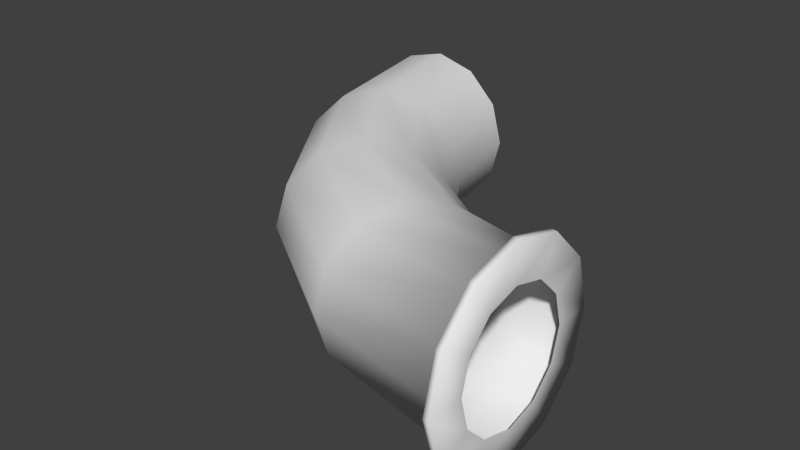 # Source: tuyau_incurv_.blend  (saved by Blender 2.73.0; exported with 4.5.12 LTS)
import bpy
from mathutils import Matrix  # noqa: F401  (used for matrix-valued properties, if any)

bpy.ops.wm.read_factory_settings(use_empty=True)
scene = bpy.context.scene
scene.name = 'Scene'

# ---- collections
col_collection_1 = bpy.data.collections.new('Collection 1'); scene.collection.children.link(col_collection_1)

# ---- world
world_world = bpy.data.worlds.new('World'); scene.world = world_world
world_world.color = (0.05088, 0.05088, 0.05088)
world_world.use_sun_shadow = False
world_world.sun_shadow_jitter_overblur = 0.0
world_world.cycles.sampling_method = 'MANUAL'
world_world.cycles.sample_map_resolution = 256

# ---- meshes
me_torus = bpy.data.meshes.new('Torus')
me_torus.from_pydata([(-1.25, 0.0009344, 0.0), (-1.217, 0.0009344, 0.125), (-1.125, 0.0009344, 0.2165), (-1.0, 0.0009344, 0.25), (-0.875, 0.0009344, 0.2165), (-0.7835, 0.0009344, 0.125), (-0.75, 0.0009344, 3.062e-17), (-0.7835, 0.0009344, -0.125), (-0.875, 0.0009344, -0.2165), (-1.0, 0.0009344, -0.25), (-1.125, 0.0009344, -0.2165), (-1.217, 0.0009344, -0.125), (-1.155, -0.4784, 0.0), (-1.124, -0.4655, 0.125), (-1.039, -0.4305, 0.2165), (-0.9239, -0.3827, 0.25), (-0.8084, -0.3348, 0.2165), (-0.7239, -0.2998, 0.125), (-0.6929, -0.287, 3.062e-17), (-0.7239, -0.2998, -0.125), (-0.8084, -0.3348, -0.2165), (-0.9239, -0.3827, -0.25), (-1.039, -0.4305, -0.2165), (-1.124, -0.4655, -0.125), (-0.8839, -0.8839, 0.0), (-0.8602, -0.8602, 0.125), (-0.7955, -0.7955, 0.2165), (-0.7071, -0.7071, 0.25), (-0.6187, -0.6187, 0.2165), (-0.554, -0.554, 0.125), (-0.5303, -0.5303, 3.062e-17), (-0.554, -0.554, -0.125), (-0.6187, -0.6187, -0.2165), (-0.7071, -0.7071, -0.25), (-0.7955, -0.7955, -0.2165), (-0.8602, -0.8602, -0.125), (-0.4784, -1.155, 0.0), (-0.4655, -1.124, 0.125), (-0.4305, -1.039, 0.2165), (-0.3827, -0.9239, 0.25), (-0.3348, -0.8084, 0.2165), (-0.2998, -0.7239, 0.125), (-0.287, -0.6929, 3.062e-17), (-0.2998, -0.7239, -0.125), (-0.3348, -0.8084, -0.2165), (-0.3827, -0.9239, -0.25), (-0.4305, -1.039, -0.2165), (-0.4655, -1.124, -0.125), (-0.0418, -1.25, 0.0), (-0.0418, -1.217, 0.125), (-0.0418, -1.125, 0.2165), (-0.0418, -1.0, 0.25), (-0.0418, -0.875, 0.2165), (-0.0418, -0.7835, 0.125), (-0.0418, -0.75, 3.062e-17), (-0.0418, -0.7835, -0.125), (-0.0418, -0.875, -0.2165), (-0.0418, -1.0, -0.25), (-0.0418, -1.125, -0.2165), (-0.0418, -1.217, -0.125), (-0.02351, -1.265, -0.155), (-0.02351, -1.153, -0.2672), (-0.02351, -0.9997, -0.3083), (-0.02351, -0.8465, -0.2672), (-0.02351, -0.7343, -0.155), (-0.02351, -0.6933, -0.00182), (-0.02351, -0.7343, 0.1514), (-0.02351, -0.8465, 0.2636), (-0.02351, -0.9997, 0.3046), (-0.02351, -1.153, 0.2636), (-0.02351, -1.265, 0.1514), (-0.02351, -1.306, -0.00182), (-0.004474, -1.269, -0.1557), (-0.004474, -1.156, -0.2679), (-0.004474, -1.003, -0.3089), (-0.004474, -0.85, -0.2679), (-0.004474, -0.7378, -0.1557), (-0.004474, -0.6968, -0.002462), (-0.004474, -0.7378, 0.1508), (-0.004474, -0.85, 0.2629), (-0.004474, -1.003, 0.304), (-0.004474, -1.156, 0.2629), (-0.004474, -1.269, 0.1508), (-0.004474, -1.31, -0.002462), (-0.004474, -1.171, -0.09909), (-0.004474, -1.1, -0.1698), (-0.004474, -1.003, -0.1957), (-0.004474, -0.9066, -0.1698), (-0.004474, -0.8358, -0.09909), (-0.004474, -0.8099, -0.002462), (-0.004474, -0.8358, 0.09417), (-0.004474, -0.9066, 0.1649), (-0.004474, -1.003, 0.1908), (-0.004474, -1.1, 0.1649), (-0.004474, -1.171, 0.09417), (-0.004474, -1.196, -0.002462)], [], [(0, 12, 13, 1), (1, 13, 14, 2), (2, 14, 15, 3), (3, 15, 16, 4), (4, 16, 17, 5), (5, 17, 18, 6), (6, 18, 19, 7), (7, 19, 20, 8), (8, 20, 21, 9), (9, 21, 22, 10), (10, 22, 23, 11), (11, 23, 12, 0), (12, 24, 25, 13), (13, 25, 26, 14), (14, 26, 27, 15), (15, 27, 28, 16), (16, 28, 29, 17), (17, 29, 30, 18), (18, 30, 31, 19), (19, 31, 32, 20), (20, 32, 33, 21), (21, 33, 34, 22), (22, 34, 35, 23), (23, 35, 24, 12), (24, 36, 37, 25), (25, 37, 38, 26), (26, 38, 39, 27), (27, 39, 40, 28), (28, 40, 41, 29), (29, 41, 42, 30), (30, 42, 43, 31), (31, 43, 44, 32), (32, 44, 45, 33), (33, 45, 46, 34), (34, 46, 47, 35), (35, 47, 36, 24), (36, 48, 49, 37), (37, 49, 50, 38), (38, 50, 51, 39), (39, 51, 52, 40), (40, 52, 53, 41), (41, 53, 54, 42), (42, 54, 55, 43), (43, 55, 56, 44), (44, 56, 57, 45), (45, 57, 58, 46), (46, 58, 59, 47), (47, 59, 48, 36), (56, 55, 64, 63), (48, 59, 60, 71), (59, 58, 61, 60), (51, 50, 69, 68), (55, 54, 65, 64), (54, 53, 66, 65), (50, 49, 70, 69), (58, 57, 62, 61), (53, 52, 67, 66), (49, 48, 71, 70), (57, 56, 63, 62), (52, 51, 68, 67), (69, 70, 82, 81), (60, 61, 73, 72), (61, 62, 74, 73), (68, 69, 81, 80), (70, 71, 83, 82), (67, 68, 80, 79), (64, 65, 77, 76), (63, 64, 76, 75), (66, 67, 79, 78), (62, 63, 75, 74), (65, 66, 78, 77), (71, 60, 72, 83), (81, 82, 94, 93), (72, 73, 85, 84), (73, 74, 86, 85), (80, 81, 93, 92), (82, 83, 95, 94), (79, 80, 92, 91), (76, 77, 89, 88), (75, 76, 88, 87), (78, 79, 91, 90), (74, 75, 87, 86), (77, 78, 90, 89), (83, 72, 84, 95)])
me_torus.polygons.foreach_set('use_smooth', [True] * 84)
me_torus.use_remesh_preserve_volume = False
me_torus.use_remesh_preserve_attributes = False
me_torus.use_mirror_vertex_groups = False
me_torus.update()

# ---- objects
ob_torus = bpy.data.objects.new('Torus', me_torus)

# ---- transforms, parenting, visibility, modifiers, constraints
ob_torus.location = (0.0, 0.0, 0.0)
ob_torus.lineart.crease_threshold = 0.0

# ---- collection membership
col_collection_1.objects.link(ob_torus)

# ---- scene / render settings (as saved in the file)
scene.frame_start = 1; scene.frame_end = 250; scene.frame_set(1)
scene.render.engine = 'BLENDER_EEVEE_NEXT'
scene.render.resolution_percentage = 50
scene.render.dither_intensity = 0.0
scene.cycles.use_denoising = False
scene.cycles.samples = 10
scene.cycles.sampling_pattern = 'TABULATED_SOBOL'
scene.cycles.light_sampling_threshold = 0.0
scene.cycles.use_adaptive_sampling = False
scene.cycles.use_light_tree = False
scene.cycles.blur_glossy = 0.0
scene.cycles.pixel_filter_type = 'GAUSSIAN'
scene.cycles.sample_clamp_indirect = 0.0
scene.view_settings.view_transform = 'Standard'
bpy.context.view_layer.update()

# ---- added for rendering (the .blend has no active camera and no usable light): camera, sun
cam_auto = bpy.data.cameras.new('AutoCamera')
cam_auto.lens = 50.0
cam_auto.sensor_width = 36.0
cam_auto.clip_end = 1000.0
ob_auto_camera = bpy.data.objects.new('AutoCamera', cam_auto)
scene.collection.objects.link(ob_auto_camera)
ob_auto_camera.location = (1.13929, -2.77419, 1.41108)
ob_auto_camera.rotation_euler = (1.09748, -7.21219e-08, 0.694738)
scene.camera = ob_auto_camera
light_auto_sun = bpy.data.lights.new('AutoSun', 'SUN')
light_auto_sun.energy = 3.0
light_auto_sun.angle = 0.0523599
ob_auto_sun = bpy.data.objects.new('AutoSun', light_auto_sun)
scene.collection.objects.link(ob_auto_sun)
ob_auto_sun.rotation_euler = (0.872665, 0.174533, 0.523599)
bpy.context.view_layer.update()
